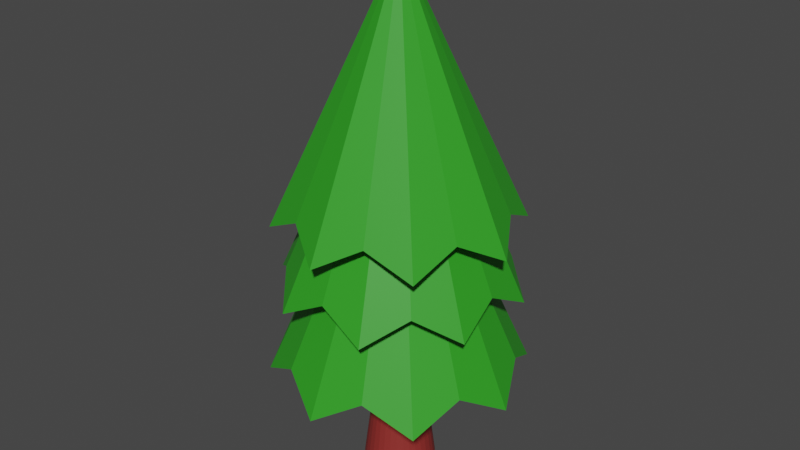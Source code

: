 # Source: t2.blend  (saved by Blender 2.91.10; exported with 4.5.12 LTS)
import bpy
from mathutils import Matrix  # noqa: F401  (used for matrix-valued properties, if any)

bpy.ops.wm.read_factory_settings(use_empty=True)
scene = bpy.context.scene
scene.name = 'Scene'

# ---- collections
col_collection = bpy.data.collections.new('Collection'); scene.collection.children.link(col_collection)

# ---- materials (node trees are filled in below, after node groups)
mat_material_002 = bpy.data.materials.new('Material.002')
mat_material_002.use_transparent_shadow = False
mat_material_001 = bpy.data.materials.new('Material.001')
mat_material_001.use_transparent_shadow = False

# ---- material node trees
mat_material_002.use_nodes = True; mat_material_002.node_tree.nodes.clear()
_N = mat_material_002.node_tree.nodes; _L = mat_material_002.node_tree.links
n0 = _N.new('ShaderNodeBsdfPrincipled'); n0.name = 'Principled BSDF'; n0.location = (10, 300)
n0.distribution = 'GGX'
n0.subsurface_method = 'BURLEY'
n0.inputs[0].default_value = (0.2697, 0.02734, 0.02355, 1.0)
n0.inputs[3].default_value = 1.45
n0.inputs[27].default_value = (0.0, 0.0, 0.0, 1.0)
n0.inputs[28].default_value = 1.0
n1 = _N.new('ShaderNodeOutputMaterial'); n1.name = 'Material Output'; n1.location = (300, 300)
_L.new(n0.outputs[0], n1.inputs[0])
n1.is_active_output = True
mat_material_001.use_nodes = True; mat_material_001.node_tree.nodes.clear()
_N = mat_material_001.node_tree.nodes; _L = mat_material_001.node_tree.links
n0 = _N.new('ShaderNodeBsdfPrincipled'); n0.name = 'Principled BSDF'; n0.location = (10, 300)
n0.distribution = 'GGX'
n0.subsurface_method = 'BURLEY'
n0.inputs[0].default_value = (0.02906, 0.3428, 0.01688, 1.0)
n0.inputs[3].default_value = 1.45
n0.inputs[27].default_value = (0.0, 0.0, 0.0, 1.0)
n0.inputs[28].default_value = 1.0
n1 = _N.new('ShaderNodeOutputMaterial'); n1.name = 'Material Output'; n1.location = (300, 300)
_L.new(n0.outputs[0], n1.inputs[0])
n1.is_active_output = True

# ---- world
world_world = bpy.data.worlds.new('World'); scene.world = world_world
world_world.use_nodes = True; world_world.node_tree.nodes.clear()
_N = world_world.node_tree.nodes; _L = world_world.node_tree.links
n0 = _N.new('ShaderNodeOutputWorld'); n0.name = 'World Output'; n0.location = (300, 300)
n1 = _N.new('ShaderNodeBackground'); n1.name = 'Background'; n1.location = (10, 300)
n1.inputs[0].default_value = (0.05088, 0.05088, 0.05088, 1.0)
_L.new(n1.outputs[0], n0.inputs[0])
n0.is_active_output = True
world_world.color = (0.05088, 0.05088, 0.05088)
world_world.use_sun_shadow = False
world_world.sun_shadow_jitter_overblur = 0.0

# ---- meshes
me_cylinder = bpy.data.meshes.new('Cylinder')
me_cylinder.from_pydata([(0.0, 1.0, -1.0), (6.19e-08, 0.2567, 4.856), (0.1951, 0.9808, -1.0), (0.05008, 0.2518, 4.856), (0.3827, 0.9239, -1.0), (0.09824, 0.2372, 4.856), (0.5556, 0.8315, -1.0), (0.1426, 0.2135, 4.856), (0.7071, 0.7071, -1.0), (0.1815, 0.1815, 4.856), (0.8315, 0.5556, -1.0), (0.2135, 0.1426, 4.856), (0.9239, 0.3827, -1.0), (0.2372, 0.09824, 4.856), (0.9808, 0.1951, -1.0), (0.2518, 0.05008, 4.856), (1.0, 7.55e-08, -1.0), (0.2567, 2.592e-07, 4.856), (0.9808, -0.1951, -1.0), (0.2518, -0.05008, 4.856), (0.9239, -0.3827, -1.0), (0.2372, -0.09824, 4.856), (0.8315, -0.5556, -1.0), (0.2135, -0.1426, 4.856), (0.7071, -0.7071, -1.0), (0.1815, -0.1815, 4.856), (0.5556, -0.8315, -1.0), (0.1426, -0.2135, 4.856), (0.3827, -0.9239, -1.0), (0.09824, -0.2372, 4.856), (0.1951, -0.9808, -1.0), (0.05008, -0.2518, 4.856), (-3.258e-07, -1.0, -1.0), (-2.175e-08, -0.2567, 4.856), (-0.1951, -0.9808, -1.0), (-0.05008, -0.2518, 4.856), (-0.3827, -0.9239, -1.0), (-0.09824, -0.2372, 4.856), (-0.5556, -0.8315, -1.0), (-0.1426, -0.2135, 4.856), (-0.7071, -0.7071, -1.0), (-0.1815, -0.1815, 4.856), (-0.8315, -0.5556, -1.0), (-0.2135, -0.1426, 4.856), (-0.9239, -0.3827, -1.0), (-0.2372, -0.09824, 4.856), (-0.9808, -0.1951, -1.0), (-0.2518, -0.05008, 4.856), (-1.0, 9.656e-07, -1.0), (-0.2567, 4.877e-07, 4.856), (-0.9808, 0.1951, -1.0), (-0.2518, 0.05008, 4.856), (-0.9239, 0.3827, -1.0), (-0.2372, 0.09824, 4.856), (-0.8315, 0.5556, -1.0), (-0.2135, 0.1426, 4.856), (-0.7071, 0.7071, -1.0), (-0.1815, 0.1815, 4.856), (-0.5556, 0.8315, -1.0), (-0.1426, 0.2135, 4.856), (-0.3827, 0.9239, -1.0), (-0.09824, 0.2372, 4.856), (-0.1951, 0.9808, -1.0), (-0.05008, 0.2518, 4.856)], [], [(0, 1, 3, 2), (2, 3, 5, 4), (4, 5, 7, 6), (6, 7, 9, 8), (8, 9, 11, 10), (10, 11, 13, 12), (12, 13, 15, 14), (14, 15, 17, 16), (16, 17, 19, 18), (18, 19, 21, 20), (20, 21, 23, 22), (22, 23, 25, 24), (24, 25, 27, 26), (26, 27, 29, 28), (28, 29, 31, 30), (30, 31, 33, 32), (32, 33, 35, 34), (34, 35, 37, 36), (36, 37, 39, 38), (38, 39, 41, 40), (40, 41, 43, 42), (42, 43, 45, 44), (44, 45, 47, 46), (46, 47, 49, 48), (48, 49, 51, 50), (50, 51, 53, 52), (52, 53, 55, 54), (54, 55, 57, 56), (56, 57, 59, 58), (58, 59, 61, 60), (3, 1, 63, 61, 59, 57, 55, 53, 51, 49, 47, 45, 43, 41, 39, 37, 35, 33, 31, 29, 27, 25, 23, 21, 19, 17, 15, 13, 11, 9, 7, 5), (60, 61, 63, 62), (62, 63, 1, 0), (0, 2, 4, 6, 8, 10, 12, 14, 16, 18, 20, 22, 24, 26, 28, 30, 32, 34, 36, 38, 40, 42, 44, 46, 48, 50, 52, 54, 56, 58, 60, 62)])
_uv = me_cylinder.uv_layers.new(name='UVMap')
_uv.uv.foreach_set('vector', [1.0, 0.5, 1.0, 1.0, 0.9688, 1.0, 0.9688, 0.5, 0.9688, 0.5, 0.9688, 1.0, 0.9375, 1.0, 0.9375, 0.5, 0.9375, 0.5, 0.9375, 1.0, 0.9062, 1.0, 0.9062, 0.5, 0.9062, 0.5, 0.9062, 1.0, 0.875, 1.0, 0.875, 0.5, 0.875, 0.5, 0.875, 1.0, 0.8438, 1.0, 0.8438, 0.5, 0.8438, 0.5, 0.8438, 1.0, 0.8125, 1.0, 0.8125, 0.5, 0.8125, 0.5, 0.8125, 1.0, 0.7812, 1.0, 0.7812, 0.5, 0.7812, 0.5, 0.7812, 1.0, 0.75, 1.0, 0.75, 0.5, 0.75, 0.5, 0.75, 1.0, 0.7188, 1.0, 0.7188, 0.5, 0.7188, 0.5, 0.7188, 1.0, 0.6875, 1.0, 0.6875, 0.5, 0.6875, 0.5, 0.6875, 1.0, 0.6562, 1.0, 0.6562, 0.5, 0.6562, 0.5, 0.6562, 1.0, 0.625, 1.0, 0.625, 0.5, 0.625, 0.5, 0.625, 1.0, 0.5938, 1.0, 0.5938, 0.5, 0.5938, 0.5, 0.5938, 1.0, 0.5625, 1.0, 0.5625, 0.5, 0.5625, 0.5, 0.5625, 1.0, 0.5312, 1.0, 0.5312, 0.5, 0.5312, 0.5, 0.5312, 1.0, 0.5, 1.0, 0.5, 0.5, 0.5, 0.5, 0.5, 1.0, 0.4688, 1.0, 0.4688, 0.5, 0.4688, 0.5, 0.4688, 1.0, 0.4375, 1.0, 0.4375, 0.5, 0.4375, 0.5, 0.4375, 1.0, 0.4062, 1.0, 0.4062, 0.5, 0.4062, 0.5, 0.4062, 1.0, 0.375, 1.0, 0.375, 0.5, 0.375, 0.5, 0.375, 1.0, 0.3438, 1.0, 0.3438, 0.5, 0.3438, 0.5, 0.3438, 1.0, 0.3125, 1.0, 0.3125, 0.5, 0.3125, 0.5, 0.3125, 1.0, 0.2812, 1.0, 0.2812, 0.5, 0.2812, 0.5, 0.2812, 1.0, 0.25, 1.0, 0.25, 0.5, 0.25, 0.5, 0.25, 1.0, 0.2188, 1.0, 0.2188, 0.5, 0.2188, 0.5, 0.2188, 1.0, 0.1875, 1.0, 0.1875, 0.5, 0.1875, 0.5, 0.1875, 1.0, 0.1562, 1.0, 0.1562, 0.5, 0.1562, 0.5, 0.1562, 1.0, 0.125, 1.0, 0.125, 0.5, 0.125, 0.5, 0.125, 1.0, 0.09375, 1.0, 0.09375, 0.5, 0.09375, 0.5, 0.09375, 1.0, 0.0625, 1.0, 0.0625, 0.5, 0.2968, 0.4854, 0.25, 0.49, 0.2032, 0.4854, 0.1582, 0.4717, 0.1167, 0.4496, 0.08029, 0.4197, 0.05045, 0.3833, 0.02827, 0.3418, 0.01461, 0.2968, 0.01, 0.25, 0.01461, 0.2032, 0.02827, 0.1582, 0.05045, 0.1167, 0.08029, 0.08029, 0.1167, 0.05045, 0.1582, 0.02827, 0.2032, 0.01461, 0.25, 0.01, 0.2968, 0.01461, 0.3418, 0.02827, 0.3833, 0.05045, 0.4197, 0.08029, 0.4496, 0.1167, 0.4717, 0.1582, 0.4854, 0.2032, 0.49, 0.25, 0.4854, 0.2968, 0.4717, 0.3418, 0.4496, 0.3833, 0.4197, 0.4197, 0.3833, 0.4496, 0.3418, 0.4717, 0.0625, 0.5, 0.0625, 1.0, 0.03125, 1.0, 0.03125, 0.5, 0.03125, 0.5, 0.03125, 1.0, 0.0, 1.0, 0.0, 0.5, 0.75, 0.49, 0.7968, 0.4854, 0.8418, 0.4717, 0.8833, 0.4496, 0.9197, 0.4197, 0.9496, 0.3833, 0.9717, 0.3418, 0.9854, 0.2968, 0.99, 0.25, 0.9854, 0.2032, 0.9717, 0.1582, 0.9496, 0.1167, 0.9197, 0.08029, 0.8833, 0.05045, 0.8418, 0.02827, 0.7968, 0.01461, 0.75, 0.01, 0.7032, 0.01461, 0.6582, 0.02827, 0.6167, 0.05045, 0.5803, 0.08029, 0.5504, 0.1167, 0.5283, 0.1582, 0.5146, 0.2032, 0.51, 0.25, 0.5146, 0.2968, 0.5283, 0.3418, 0.5504, 0.3833, 0.5803, 0.4197, 0.6167, 0.4496, 0.6582, 0.4717, 0.7032, 0.4854])
me_cylinder.materials.append(mat_material_002)
me_cylinder.use_remesh_fix_poles = True
me_cylinder.use_remesh_preserve_attributes = False
me_cylinder.use_mirror_vertex_groups = False
me_cylinder.update()
me_cone = bpy.data.meshes.new('Cone')
me_cone.from_pydata([(3.734e-08, 0.407, 0.4195), (0.1405, 0.3392, 0.5031), (0.2878, 0.2878, 0.4195), (0.3392, 0.1405, 0.5031), (0.407, -2.061e-08, 0.4195), (0.3392, -0.1405, 0.5031), (0.2878, -0.2878, 0.4195), (0.1405, -0.3392, 0.5031), (9.88e-08, -0.407, 0.4195), (-0.1405, -0.3392, 0.5031), (-0.2878, -0.2878, 0.4195), (-0.3392, -0.1405, 0.5031), (-0.407, 2.037e-09, 0.4195), (-0.3392, 0.1405, 0.5031), (-0.2878, 0.2878, 0.4195), (-0.1405, 0.3392, 0.5031), (3.734e-08, -2.817e-09, 1.33)], [], [(0, 16, 1), (1, 16, 2), (2, 16, 3), (3, 16, 4), (4, 16, 5), (5, 16, 6), (6, 16, 7), (7, 16, 8), (8, 16, 9), (9, 16, 10), (10, 16, 11), (11, 16, 12), (12, 16, 13), (13, 16, 14), (0, 1, 2, 3, 4, 5, 6, 7, 8, 9, 10, 11, 12, 13, 14, 15), (14, 16, 15), (15, 16, 0)])
_uv = me_cone.uv_layers.new(name='UVMap')
_uv.uv.foreach_set('vector', [0.25, 0.49, 0.25, 0.25, 0.3418, 0.4717, 0.3418, 0.4717, 0.25, 0.25, 0.4197, 0.4197, 0.4197, 0.4197, 0.25, 0.25, 0.4717, 0.3418, 0.4717, 0.3418, 0.25, 0.25, 0.49, 0.25, 0.49, 0.25, 0.25, 0.25, 0.4717, 0.1582, 0.4717, 0.1582, 0.25, 0.25, 0.4197, 0.08029, 0.4197, 0.08029, 0.25, 0.25, 0.3418, 0.02827, 0.3418, 0.02827, 0.25, 0.25, 0.25, 0.01, 0.25, 0.01, 0.25, 0.25, 0.1582, 0.02827, 0.1582, 0.02827, 0.25, 0.25, 0.08029, 0.08029, 0.08029, 0.08029, 0.25, 0.25, 0.02827, 0.1582, 0.02827, 0.1582, 0.25, 0.25, 0.01, 0.25, 0.01, 0.25, 0.25, 0.25, 0.02827, 0.3418, 0.02827, 0.3418, 0.25, 0.25, 0.08029, 0.4197, 0.75, 0.49, 0.8418, 0.4717, 0.9197, 0.4197, 0.9717, 0.3418, 0.99, 0.25, 0.9717, 0.1582, 0.9197, 0.08029, 0.8418, 0.02827, 0.75, 0.01, 0.6582, 0.02827, 0.5803, 0.08029, 0.5283, 0.1582, 0.51, 0.25, 0.5283, 0.3418, 0.5803, 0.4197, 0.6582, 0.4717, 0.08029, 0.4197, 0.25, 0.25, 0.1582, 0.4717, 0.1582, 0.4717, 0.25, 0.25, 0.25, 0.49])
me_cone.materials.append(mat_material_001)
me_cone.use_remesh_fix_poles = True
me_cone.use_remesh_preserve_attributes = False
me_cone.use_mirror_vertex_groups = False
me_cone.update()
me_cone_001 = bpy.data.meshes.new('Cone.001')
me_cone_001.from_pydata([(4.16e-08, 0.361, 0.5014), (0.1558, 0.376, 0.4195), (0.2553, 0.2553, 0.5014), (0.376, 0.1558, 0.4195), (0.361, -1.828e-08, 0.5014), (0.376, -0.1558, 0.4195), (0.2553, -0.2553, 0.5014), (0.1558, -0.376, 0.4195), (9.611e-08, -0.361, 0.5014), (-0.1558, -0.376, 0.4195), (-0.2553, -0.2553, 0.5014), (-0.376, -0.1558, 0.4195), (-0.361, 1.806e-09, 0.5014), (-0.376, 0.1558, 0.4195), (-0.2553, 0.2553, 0.5014), (-0.1558, 0.376, 0.4195), (3.734e-08, -2.817e-09, 1.33)], [], [(0, 16, 1), (1, 16, 2), (2, 16, 3), (3, 16, 4), (4, 16, 5), (5, 16, 6), (6, 16, 7), (7, 16, 8), (8, 16, 9), (9, 16, 10), (10, 16, 11), (11, 16, 12), (12, 16, 13), (13, 16, 14), (0, 1, 2, 3, 4, 5, 6, 7, 8, 9, 10, 11, 12, 13, 14, 15), (14, 16, 15), (15, 16, 0)])
_uv = me_cone_001.uv_layers.new(name='UVMap')
_uv.uv.foreach_set('vector', [0.25, 0.49, 0.25, 0.25, 0.3418, 0.4717, 0.3418, 0.4717, 0.25, 0.25, 0.4197, 0.4197, 0.4197, 0.4197, 0.25, 0.25, 0.4717, 0.3418, 0.4717, 0.3418, 0.25, 0.25, 0.49, 0.25, 0.49, 0.25, 0.25, 0.25, 0.4717, 0.1582, 0.4717, 0.1582, 0.25, 0.25, 0.4197, 0.08029, 0.4197, 0.08029, 0.25, 0.25, 0.3418, 0.02827, 0.3418, 0.02827, 0.25, 0.25, 0.25, 0.01, 0.25, 0.01, 0.25, 0.25, 0.1582, 0.02827, 0.1582, 0.02827, 0.25, 0.25, 0.08029, 0.08029, 0.08029, 0.08029, 0.25, 0.25, 0.02827, 0.1582, 0.02827, 0.1582, 0.25, 0.25, 0.01, 0.25, 0.01, 0.25, 0.25, 0.25, 0.02827, 0.3418, 0.02827, 0.3418, 0.25, 0.25, 0.08029, 0.4197, 0.75, 0.49, 0.8418, 0.4717, 0.9197, 0.4197, 0.9717, 0.3418, 0.99, 0.25, 0.9717, 0.1582, 0.9197, 0.08029, 0.8418, 0.02827, 0.75, 0.01, 0.6582, 0.02827, 0.5803, 0.08029, 0.5283, 0.1582, 0.51, 0.25, 0.5283, 0.3418, 0.5803, 0.4197, 0.6582, 0.4717, 0.08029, 0.4197, 0.25, 0.25, 0.1582, 0.4717, 0.1582, 0.4717, 0.25, 0.25, 0.25, 0.49])
me_cone_001.materials.append(mat_material_001)
me_cone_001.use_remesh_fix_poles = True
me_cone_001.use_remesh_preserve_attributes = False
me_cone_001.use_mirror_vertex_groups = False
me_cone_001.update()
me_cone_002 = bpy.data.meshes.new('Cone.002')
me_cone_002.from_pydata([(3.734e-08, 0.407, 0.4195), (0.134, 0.3236, 0.4987), (0.2878, 0.2878, 0.4195), (0.3236, 0.134, 0.4987), (0.407, -2.061e-08, 0.4195), (0.3236, -0.134, 0.4987), (0.2878, -0.2878, 0.4195), (0.134, -0.3236, 0.4987), (9.88e-08, -0.407, 0.4195), (-0.134, -0.3236, 0.4987), (-0.2878, -0.2878, 0.4195), (-0.3236, -0.134, 0.4987), (-0.407, 2.037e-09, 0.4195), (-0.3236, 0.134, 0.4987), (-0.2878, 0.2878, 0.4195), (-0.134, 0.3236, 0.4987), (3.734e-08, -2.817e-09, 1.33)], [], [(0, 16, 1), (1, 16, 2), (2, 16, 3), (3, 16, 4), (4, 16, 5), (5, 16, 6), (6, 16, 7), (7, 16, 8), (8, 16, 9), (9, 16, 10), (10, 16, 11), (11, 16, 12), (12, 16, 13), (13, 16, 14), (0, 1, 2, 3, 4, 5, 6, 7, 8, 9, 10, 11, 12, 13, 14, 15), (14, 16, 15), (15, 16, 0)])
_uv = me_cone_002.uv_layers.new(name='UVMap')
_uv.uv.foreach_set('vector', [0.25, 0.49, 0.25, 0.25, 0.3418, 0.4717, 0.3418, 0.4717, 0.25, 0.25, 0.4197, 0.4197, 0.4197, 0.4197, 0.25, 0.25, 0.4717, 0.3418, 0.4717, 0.3418, 0.25, 0.25, 0.49, 0.25, 0.49, 0.25, 0.25, 0.25, 0.4717, 0.1582, 0.4717, 0.1582, 0.25, 0.25, 0.4197, 0.08029, 0.4197, 0.08029, 0.25, 0.25, 0.3418, 0.02827, 0.3418, 0.02827, 0.25, 0.25, 0.25, 0.01, 0.25, 0.01, 0.25, 0.25, 0.1582, 0.02827, 0.1582, 0.02827, 0.25, 0.25, 0.08029, 0.08029, 0.08029, 0.08029, 0.25, 0.25, 0.02827, 0.1582, 0.02827, 0.1582, 0.25, 0.25, 0.01, 0.25, 0.01, 0.25, 0.25, 0.25, 0.02827, 0.3418, 0.02827, 0.3418, 0.25, 0.25, 0.08029, 0.4197, 0.75, 0.49, 0.8418, 0.4717, 0.9197, 0.4197, 0.9717, 0.3418, 0.99, 0.25, 0.9717, 0.1582, 0.9197, 0.08029, 0.8418, 0.02827, 0.75, 0.01, 0.6582, 0.02827, 0.5803, 0.08029, 0.5283, 0.1582, 0.51, 0.25, 0.5283, 0.3418, 0.5803, 0.4197, 0.6582, 0.4717, 0.08029, 0.4197, 0.25, 0.25, 0.1582, 0.4717, 0.1582, 0.4717, 0.25, 0.25, 0.25, 0.49])
me_cone_002.materials.append(mat_material_001)
me_cone_002.use_remesh_fix_poles = True
me_cone_002.use_remesh_preserve_attributes = False
me_cone_002.use_mirror_vertex_groups = False
me_cone_002.update()

# ---- objects
ob_cylinder = bpy.data.objects.new('Cylinder', me_cylinder)
ob_cone = bpy.data.objects.new('Cone', me_cone)
ob_cone_001 = bpy.data.objects.new('Cone.001', me_cone_001)
ob_cone_002 = bpy.data.objects.new('Cone.002', me_cone_002)

# ---- transforms, parenting, visibility, modifiers, constraints
ob_cylinder.location = (0.0, 0.0, -0.1389)
ob_cylinder.scale = (0.1156, 0.1156, 0.1156)
ob_cylinder.lineart.crease_threshold = 0.0
ob_cone.location = (0.0, 0.0, -0.3212)
ob_cone.lineart.crease_threshold = 0.0
ob_cone_001.location = (0.0, 0.0, -0.01528)
ob_cone_001.scale = (0.9438, 0.9438, 0.9438)
ob_cone_001.lineart.crease_threshold = 0.0
ob_cone_002.location = (0.0, 0.0, 0.2134)
ob_cone_002.scale = (0.9438, 0.9438, 0.9016)
ob_cone_002.lineart.crease_threshold = 0.0

# ---- collection membership
col_collection.objects.link(ob_cylinder)
col_collection.objects.link(ob_cone)
col_collection.objects.link(ob_cone_001)
col_collection.objects.link(ob_cone_002)

# ---- scene / render settings (as saved in the file)
scene.frame_start = 1; scene.frame_end = 250; scene.frame_set(1)
scene.render.engine = 'BLENDER_EEVEE_NEXT'
scene.cycles.use_denoising = False
scene.cycles.samples = 128
scene.cycles.sampling_pattern = 'TABULATED_SOBOL'
scene.cycles.use_adaptive_sampling = False
scene.cycles.use_light_tree = False
scene.view_settings.view_transform = 'Filmic'
bpy.context.view_layer.update()

# ---- added for rendering (the .blend has no active camera and no usable light): camera, sun
cam_auto = bpy.data.cameras.new('AutoCamera')
cam_auto.lens = 50.0
cam_auto.sensor_width = 36.0
cam_auto.clip_end = 1000.0
ob_auto_camera = bpy.data.objects.new('AutoCamera', cam_auto)
scene.collection.objects.link(ob_auto_camera)
ob_auto_camera.location = (1.8745, -2.2494, 2.07871)
ob_auto_camera.rotation_euler = (1.09748, -7.21219e-08, 0.694738)
scene.camera = ob_auto_camera
light_auto_sun = bpy.data.lights.new('AutoSun', 'SUN')
light_auto_sun.energy = 3.0
light_auto_sun.angle = 0.0523599
ob_auto_sun = bpy.data.objects.new('AutoSun', light_auto_sun)
scene.collection.objects.link(ob_auto_sun)
ob_auto_sun.rotation_euler = (0.872665, 0.174533, 0.523599)
bpy.context.view_layer.update()
